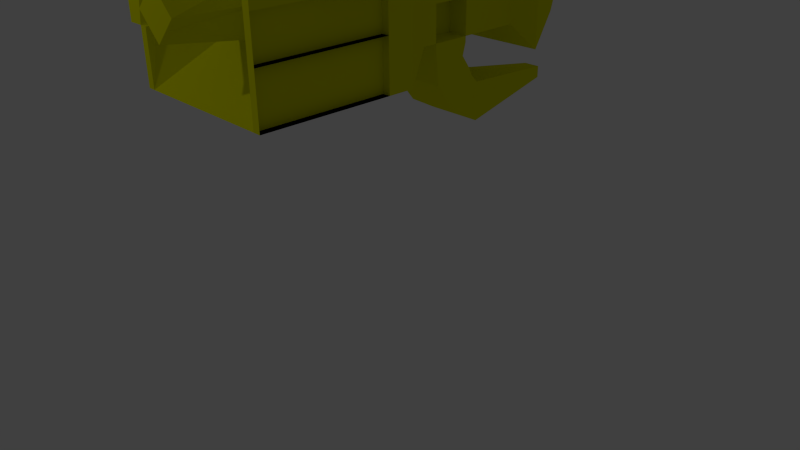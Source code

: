 # Source: GrappleGun.blend  (saved by Blender 2.68.0; exported with 4.5.12 LTS)
import bpy
from mathutils import Matrix  # noqa: F401  (used for matrix-valued properties, if any)

bpy.ops.wm.read_factory_settings(use_empty=True)
scene = bpy.context.scene
scene.name = 'Scene'

# ---- collections
col_collection_1 = bpy.data.collections.new('Collection 1'); scene.collection.children.link(col_collection_1)

# ---- materials (node trees are filled in below, after node groups)
mat_material = bpy.data.materials.new('Material')
mat_material.alpha_threshold = 0.0
mat_material.use_transparent_shadow = False
mat_material.diffuse_color = (0.7893, 0.8, 0.0, 1.0)
mat_material.specular_color = (0.9679, 0.1412, 1.0)
mat_material.roughness = 0.5
mat_material.specular_intensity = 0.7737
mat_material.line_color = (0.0, 0.0, 0.0, 1.0)

# ---- material node trees

# ---- world
world_world = bpy.data.worlds.new('World'); scene.world = world_world
world_world.color = (0.05088, 0.05088, 0.05088)
world_world.use_sun_shadow = False
world_world.sun_shadow_jitter_overblur = 0.0
world_world.cycles.sampling_method = 'MANUAL'
world_world.cycles.sample_map_resolution = 256

# ---- cameras
cam_camera = bpy.data.cameras.new('Camera')
cam_camera.clip_end = 100.0
cam_camera.lens = 35.0
cam_camera.sensor_width = 32.0
cam_camera.sensor_height = 18.0
cam_camera.ortho_scale = 7.314
cam_camera.dof.focus_distance = 0.0
cam_camera.dof.aperture_fstop = 128.0

# ---- lights
light_lamp = bpy.data.lights.new('Lamp', 'POINT')
light_lamp.transmission_factor = 0.0
light_lamp.cutoff_distance = 30.0
light_lamp.energy = 100.0
light_lamp.shadow_buffer_clip_start = 1.001
light_lamp.shadow_soft_size = 0.1
light_lamp.shadow_maximum_resolution = 0.006
light_lamp.use_absolute_resolution = True
light_lamp.cycles.use_multiple_importance_sampling = False

# ---- meshes
me_cube = bpy.data.meshes.new('Cube')
me_cube.from_pydata([(0.4496, -0.04994, -0.02084), (1.0, -1.0, -0.5712), (-1.0, -1.0, -0.5712), (-0.4496, -0.04994, -0.02084), (0.4664, 0.0232, 0.4629), (1.0, -1.0, 1.0), (-1.0, -1.0, 1.0), (-0.4664, 0.0232, 0.4629), (1.0, -1.25, -1.0), (-1.0, -1.25, -1.0), (1.0, -1.25, 1.0), (-1.0, -1.25, 1.0), (0.7155, -1.405, -0.7155), (-0.7155, -1.405, -0.7155), (0.7155, -1.405, 0.7155), (-0.7155, -1.405, 0.7155), (0.7155, -2.862, -0.7155), (-0.7155, -2.862, -0.7155), (0.7155, -2.862, 0.7155), (-0.7155, -2.862, 0.7155), (1.022, -3.335, -1.022), (-1.022, -3.335, -1.022), (1.022, -3.335, 1.022), (-1.022, -3.335, 1.022), (1.022, -3.667, -1.022), (-1.022, -3.667, -1.022), (1.022, -3.667, 1.022), (-1.022, -3.667, 1.022), (-1.022, -5.3, -1.022), (0.9221, -5.306, -1.022), (-0.6778, -5.3, -1.022), (0.9221, -5.306, 1.022), (-0.9221, -5.306, 1.022), (-1.176e-06, -5.306, -1.022), (0.9221, -5.306, 0.1239), (-1.022, -5.306, -0.3407), (-1.653e-06, -5.306, 1.083), (-0.3643, -5.306, -1.022), (0.9221, -5.306, 0.6349), (-0.9221, -5.306, 0.3407), (-0.2555, -5.306, 1.083), (0.357, -5.306, -1.022), (0.9221, -5.306, -0.3872), (-0.9221, -5.306, -1.022), (0.2555, -5.306, 1.083), (-0.366, -4.548, -3.576e-07), (0.366, -4.548, -3.576e-07), (-1.222e-06, -4.548, -0.366), (-1.401e-06, -4.548, 0.366), (-0.366, -4.548, 0.366), (-0.366, -4.548, -0.366), (0.366, -4.548, -0.366), (0.366, -4.548, 0.366), (-2.765e-06, -5.661, -3.618e-07), (-0.1487, -5.661, 0.1487), (0.1487, -5.661, -0.1487), (-0.1487, -5.661, -0.1487), (0.1487, -5.661, 0.1487), (-2.787e-06, -5.661, 0.2974), (-0.2974, -5.661, -3.762e-07), (-2.753e-06, -5.661, -0.2974), (0.2974, -5.661, -3.419e-07), (1.022, -3.667, 1.083), (-1.022, -3.667, 1.083), (2.007e-07, -0.04994, -0.02084), (0.0, -1.0, -0.5712), (1.388e-07, 0.09172, 0.4596), (-5.364e-07, -1.0, 1.0), (-1.788e-07, -1.25, -1.0), (-5.96e-07, -1.25, 1.0), (-2.98e-07, -1.405, -0.7155), (-5.96e-07, -1.405, 0.7155), (-7.153e-07, -2.862, -0.7155), (-1.013e-06, -2.862, 0.7155), (-7.153e-07, -3.335, -1.022), (-1.192e-06, -3.335, 1.022), (-8.345e-07, -3.667, -1.022), (-1.311e-06, -3.667, 1.022), (-1.192e-06, -5.3, -1.022), (-1.311e-06, -3.667, 1.083), (-1.022, -5.306, 1.022), (1.022, -5.306, 1.022), (1.022, -5.306, -1.022), (-1.022, -5.306, -1.022), (-1.022, -5.306, 1.083), (1.022, -5.306, 1.083), (-1.176e-06, -5.306, -1.022), (-1.653e-06, -5.306, 1.083), (-1.022, -5.503, 1.083), (-1.694e-06, -5.503, 1.083), (1.022, -5.503, 1.083), (-0.511, -5.306, 1.083), (0.511, -5.306, 1.083), (-1.022, -5.405, 1.083), (1.022, -5.405, 1.083), (-0.511, -5.503, 1.083), (0.511, -5.503, 1.083), (-0.511, -5.405, 1.083), (0.511, -5.405, 1.083), (-0.2555, -5.306, 1.083), (-0.2555, -5.503, 1.083), (0.2555, -5.306, 1.083), (0.2555, -5.503, 1.083), (-0.511, -5.454, 1.083), (-0.511, -5.355, 1.083), (-0.2555, -5.405, 1.083), (0.511, -5.454, 1.083), (0.511, -5.355, 1.083), (0.2555, -5.405, 1.083), (0.2555, -5.454, 1.083), (-0.2555, -5.454, 1.083), (-0.2555, -5.355, 1.083), (0.2555, -5.355, 1.083), (-0.2739, -5.352, 1.678), (0.2739, -5.352, 1.678), (-0.2739, -5.458, 1.678), (0.2739, -5.458, 1.678), (-0.2739, -5.405, 1.678), (0.2739, -5.405, 1.678), (-0.1369, -5.352, 1.678), (-0.1369, -5.458, 1.678), (0.1369, -5.352, 1.678), (0.1369, -5.458, 1.678), (-0.2739, -5.431, 1.678), (-0.2739, -5.378, 1.678), (-0.1369, -5.405, 1.678), (0.2739, -5.431, 1.678), (0.2739, -5.378, 1.678), (0.1369, -5.405, 1.678), (0.1369, -5.431, 1.678), (-0.1369, -5.431, 1.678), (-0.1369, -5.378, 1.678), (0.1369, -5.378, 1.678), (-1.657e-06, -5.306, 1.222), (-1.693e-06, -5.503, 1.222), (-1.675e-06, -5.405, 1.222), (-0.2211, -5.306, 1.222), (-1.666e-06, -5.355, 1.222), (-0.2211, -5.503, 1.222), (0.2211, -5.306, 1.222), (-1.684e-06, -5.454, 1.222), (0.2211, -5.503, 1.222), (-0.2211, -5.405, 1.222), (0.2211, -5.405, 1.222), (0.2211, -5.454, 1.222), (-0.2211, -5.454, 1.222), (-0.2211, -5.355, 1.222), (0.2211, -5.355, 1.222), (-0.7155, -1.405, 0.0), (-0.7155, -2.862, -1.192e-07), (-0.7155, -2.133, 0.7155), (-0.7155, -2.133, -0.7155), (-0.7155, -2.133, -5.96e-08), (-0.7155, -2.862, 0.3577), (-0.7155, -2.498, 0.7155), (-0.7155, -2.498, -8.941e-08), (-0.7155, -2.133, 0.3577), (-0.7155, -2.498, 0.3577), (-1.665, -2.862, 0.7155), (-1.665, -2.862, -5.96e-07), (-1.665, -2.862, 0.3577), (-1.665, -2.498, 0.7155), (-1.665, -2.498, -5.662e-07), (-1.665, -2.498, 0.3577), (-1.349, -2.498, 0.2662), (-1.495, -2.498, 0.2662), (-1.495, -2.862, 0.2662), (-1.349, -2.862, 0.2662), (-1.349, -2.498, 0.1711), (-1.495, -2.498, 0.1711), (-1.349, -2.862, -3.137e-07), (-1.495, -2.862, -4.727e-07), (-1.495, -2.498, -4.429e-07), (-1.349, -2.498, -2.839e-07), (-1.349, -2.862, 0.1711), (-1.495, -2.862, 0.1711), (-1.022, -3.335, -0.3407), (-1.022, -3.335, 0.3407), (-1.022, -3.667, -0.3407), (-1.022, -3.667, 0.3407), (-1.022, -5.306, -0.3407), (-1.022, -5.306, 0.3407), (-1.222, -3.667, -0.3407), (-1.222, -3.667, 0.3407), (-1.222, -5.306, -0.3407), (-1.222, -5.306, 0.3407), (-1.304, -4.104, -0.1591), (-1.304, -4.104, 0.1591), (-1.304, -4.869, -0.1591), (-1.304, -4.869, 0.1591), (-1.519, -4.104, -0.1591), (-1.519, -4.104, 0.1591), (-1.519, -4.869, -0.1591), (-1.519, -4.869, 0.1591), (-1.304, -4.486, 0.1591), (-1.519, -4.486, 0.1591), (-1.412, -4.104, 0.1591), (-1.412, -4.869, 0.1591), (-1.412, -4.486, 0.1591), (-1.304, -4.678, 0.1591), (-1.519, -4.678, 0.1591), (-1.358, -4.869, 0.1591), (-1.466, -4.869, 0.1591), (-1.466, -4.486, 0.1591), (-1.358, -4.486, 0.1591), (-1.412, -4.678, 0.1591), (-1.466, -4.678, 0.1591), (-1.358, -4.678, 0.1591), (-1.412, -4.79, 0.3559), (-1.403, -4.79, 0.3559), (-1.421, -4.79, 0.3559), (-1.412, -4.757, 0.3559), (-1.421, -4.757, 0.3559), (-1.403, -4.757, 0.3559), (0.7155, -2.674, 0.7155), (0.7155, -2.188, 0.7155), (0.7155, -2.188, -0.7155), (0.7155, -2.674, -0.7155), (-8.204e-07, -2.188, 0.7155), (-9.594e-07, -2.674, 0.7155), (-5.223e-07, -2.188, -0.7155), (-6.614e-07, -2.674, -0.7155), (0.7155, -2.188, -0.7868), (0.7155, -2.674, -0.7868), (-5.223e-07, -2.188, -0.7868), (-6.614e-07, -2.674, -0.7868), (0.7155, -2.231, -0.9404), (0.7155, -2.631, -1.217), (-5.364e-07, -2.231, -0.9404), (-6.557e-07, -2.631, -1.217), (0.7155, -2.11, -1.115), (0.7155, -2.51, -1.391), (-5.364e-07, -2.11, -1.115), (-6.557e-07, -2.51, -1.391), (0.7155, -2.078, -1.193), (0.7155, -2.343, -1.6), (-5.364e-07, -2.078, -1.193), (-6.557e-07, -2.343, -1.6), (0.7155, -1.98, -1.304), (0.7155, -1.98, -1.79), (-5.364e-07, -1.98, -1.304), (-6.557e-07, -1.98, -1.79), (0.4673, -0.487, -1.472), (0.4673, -0.487, -1.621), (0.2482, -0.487, -1.472), (0.2482, -0.487, -1.621), (0.4548, -0.02723, 0.1294), (0.459, -0.008943, 0.2504), (0.4632, 0.009342, 0.3713), (1.0, -1.0, -0.08321), (1.0, -1.0, 0.3096), (1.0, -1.0, 0.7024), (-1.0, -1.0, -0.08321), (-1.0, -1.0, 0.3096), (-1.0, -1.0, 0.7024), (-0.4548, -0.02723, 0.1294), (-0.459, -0.008943, 0.2504), (-0.4632, 0.009342, 0.3713), (1.0, -1.25, -0.3788), (1.0, -1.25, 0.1212), (1.0, -1.25, 0.6212), (-1.0, -1.25, -0.3788), (-1.0, -1.25, 0.1212), (-1.0, -1.25, 0.6212), (0.7155, -1.405, -0.271), (0.7155, -1.405, 0.0867), (0.7155, -1.405, 0.4444), (0.7155, -2.862, -0.271), (0.7155, -2.862, 0.0867), (0.7155, -2.862, 0.4444), (1.022, -3.335, -0.3872), (1.022, -3.335, 0.1239), (1.022, -3.335, 0.6349), (1.022, -3.667, -0.3872), (1.022, -3.667, 0.1239), (1.022, -3.667, 0.6349), (1.815e-07, -0.005946, 0.1284), (1.66e-07, 0.02947, 0.2485), (1.505e-07, 0.06488, 0.3686), (1.022, -5.306, 0.6349), (1.022, -5.306, 0.1239), (1.022, -5.306, -0.3872), (0.7155, -2.188, 0.4444), (0.7155, -2.188, 0.0867), (0.7155, -2.188, -0.271), (0.7155, -2.674, 0.4444), (0.7155, -2.674, 0.0867), (0.7155, -2.674, -0.271), (0.4498, -2.188, -0.7155), (0.4498, -2.674, -0.7155), (0.4498, -2.188, 0.4444), (0.4498, -2.188, 0.0867), (0.4498, -2.188, -0.271), (0.4498, -2.674, 0.4444), (0.4498, -2.674, 0.0867), (0.4498, -2.674, -0.271), (1.022, -3.667, 0.3794), (1.022, -5.306, 0.3794), (1.022, -4.486, 0.1239), (1.022, -4.486, 0.6349), (1.022, -4.486, 0.3794), (1.277, -3.789, 0.162), (1.277, -3.789, 0.3413), (1.277, -4.364, 0.162), (1.277, -4.364, 0.3413), (-1.022, -5.306, 1.014), (1.022, -5.306, 1.014), (-1.022, -5.503, 1.014), (1.022, -5.503, 1.014), (-0.511, -5.306, 1.014), (0.511, -5.306, 1.014), (-1.022, -5.405, 1.014), (1.022, -5.405, 1.014), (-0.511, -5.503, 1.014), (0.511, -5.503, 1.014), (-0.511, -5.405, 1.014), (0.511, -5.405, 1.014), (-0.511, -5.454, 1.014), (-0.511, -5.355, 1.014), (0.511, -5.454, 1.014), (0.511, -5.355, 1.014), (-0.9221, -3.667, -0.3407), (-0.9221, -3.667, -1.022), (-0.9221, -5.306, -1.022), (-0.9221, -5.306, -0.3407), (0.9221, -3.667, -1.022), (0.9221, -3.667, -0.3872), (0.9221, -5.306, -0.3872), (0.9221, -5.306, -1.022), (0.9221, -3.667, 0.6349), (0.9221, -3.667, 1.022), (0.9221, -5.306, 1.022), (0.9221, -5.306, 0.6349), (0.9221, -4.486, 0.6349), (-0.9221, -3.667, 1.022), (-0.9221, -3.667, 0.3407), (-0.9221, -5.306, 0.3407), (-0.9221, -5.306, 1.022), (0.9221, -3.667, -0.3872), (0.9221, -3.667, 0.1239), (0.9221, -4.486, 0.1239), (0.9221, -5.306, 0.1239), (0.9221, -5.306, -0.3872)], [(78, 28)], [(64, 65, 2, 3), (66, 7, 6, 67), (248, 4, 5, 251), (67, 6, 11, 69), (254, 6, 7, 257), (276, 64, 3, 255), (69, 11, 15, 71), (251, 5, 10, 260), (252, 2, 9, 261), (65, 1, 8, 68), (71, 15, 150, 154, 19, 73, 219, 218), (11, 263, 262, 261, 9, 13, 148, 15), (68, 8, 12, 70), (260, 10, 14, 266), (73, 19, 23, 75), (221, 217, 16, 72), (285, 214, 18, 269), (152, 151, 17, 149, 155), (75, 23, 27, 77), (269, 18, 22, 272), (19, 153, 149, 17, 21, 176, 177, 23), (72, 16, 20, 74), (81, 26, 62, 85), (74, 20, 24, 76), (272, 22, 26, 275), (176, 21, 25, 178), (49, 40, 32, 39), (50, 45, 35, 43), (50, 47, 56, 59), (52, 44, 36, 48), (45, 49, 39, 35), (47, 51, 60, 56), (48, 36, 40, 49), (37, 50, 43, 30), (33, 47, 50, 37), (48, 49, 58, 57), (41, 51, 47, 33), (29, 42, 51, 41), (42, 34, 46, 51), (51, 46, 55, 60), (34, 38, 52, 46), (38, 31, 44, 52), (60, 55, 53, 56), (53, 57, 58, 54), (56, 53, 54, 59), (55, 61, 57, 53), (52, 48, 57, 61), (45, 50, 59, 54), (49, 45, 54, 58), (46, 52, 61, 55), (77, 27, 63, 79), (0, 1, 65, 64), (4, 66, 67, 5), (5, 67, 69, 10), (246, 0, 64, 276), (10, 69, 71, 14), (2, 65, 68, 9), (214, 219, 73, 18), (9, 68, 70, 13), (18, 73, 75, 22), (13, 70, 220, 221, 72, 17, 151), (22, 75, 77, 26), (17, 72, 74, 21), (21, 74, 76, 25), (26, 77, 79, 62), (76, 24, 82, 86), (79, 63, 84, 91, 99, 87), (27, 80, 84, 63), (25, 76, 86, 83), (62, 79, 87, 101, 92, 85), (90, 94, 312, 308), (108, 112, 147, 143), (99, 91, 113, 119), (92, 101, 121, 114), (107, 98, 316, 320), (98, 106, 319, 316), (104, 91, 309, 318), (109, 108, 143, 144), (97, 103, 123, 117), (106, 98, 118, 126), (87, 99, 136, 133), (101, 87, 133, 139), (89, 102, 141, 134), (109, 102, 122, 129), (102, 109, 144, 141), (105, 110, 145, 142), (111, 99, 119, 131), (112, 108, 128, 132), (103, 95, 115, 123), (100, 89, 134, 138), (130, 123, 115, 120), (131, 124, 117, 125), (126, 129, 122, 116), (118, 128, 129, 126), (125, 117, 123, 130), (119, 113, 124, 131), (127, 132, 128, 118), (114, 121, 132, 127), (107, 92, 114, 127), (105, 111, 131, 125), (110, 105, 125, 130), (102, 96, 116, 122), (95, 100, 120, 115), (96, 106, 126, 116), (91, 104, 124, 113), (101, 112, 132, 121), (100, 110, 130, 120), (108, 109, 129, 128), (98, 107, 127, 118), (104, 97, 117, 124), (144, 140, 134, 141), (147, 137, 135, 143), (143, 135, 140, 144), (140, 145, 138, 134), (135, 142, 145, 140), (137, 146, 142, 135), (133, 136, 146, 137), (139, 133, 137, 147), (112, 101, 139, 147), (111, 105, 142, 146), (99, 111, 146, 136), (110, 100, 138, 145), (165, 169, 163, 161), (15, 148, 152, 156, 150), (148, 13, 151, 152), (166, 165, 161, 158), (150, 156, 157, 154), (156, 152, 155, 157), (163, 162, 159, 160), (161, 163, 160, 158), (172, 171, 159, 162), (171, 175, 160, 159), (169, 172, 162, 163), (175, 166, 158, 160), (154, 157, 168, 164), (164, 168, 169, 165), (19, 154, 164, 167), (167, 164, 165, 166), (155, 149, 170, 173), (173, 170, 171, 172), (149, 153, 174, 170), (170, 174, 175, 171), (157, 155, 173, 168), (168, 173, 172, 169), (153, 19, 167, 174), (174, 167, 166, 175), (23, 177, 179, 27), (177, 176, 178, 179), (178, 180, 184, 182), (182, 184, 188, 186), (179, 178, 182, 183), (181, 179, 183, 185), (180, 181, 185, 184), (186, 188, 192, 190), (183, 182, 186, 187), (184, 185, 189, 188), (185, 183, 187, 194, 199, 189), (191, 190, 192, 193, 200, 195), (198, 196, 191, 195, 203), (187, 186, 190, 191, 196), (188, 189, 201, 197, 202, 193, 192), (206, 203, 195, 200), (207, 204, 198, 205), (194, 187, 196, 198, 204), (202, 206, 200, 193), (197, 201, 209, 208), (205, 198, 203, 206), (202, 197, 208, 210), (189, 199, 207, 201), (199, 194, 204, 207), (208, 211, 212, 210), (209, 213, 211, 208), (206, 202, 210, 212), (207, 205, 211, 213), (201, 207, 213, 209), (205, 206, 212, 211), (70, 12, 216, 220), (217, 221, 225, 223), (266, 14, 215, 282), (282, 215, 214, 285), (14, 71, 218, 215), (215, 218, 219, 214), (223, 225, 229, 227), (221, 220, 224, 225), (216, 217, 223, 222), (220, 216, 222, 224), (227, 229, 233, 231), (224, 222, 226, 228), (222, 223, 227, 226), (225, 224, 228, 229), (231, 233, 237, 235), (226, 227, 231, 230), (229, 228, 232, 233), (228, 226, 230, 232), (235, 237, 241, 239), (233, 232, 236, 237), (232, 230, 234, 236), (230, 231, 235, 234), (239, 241, 245, 243), (234, 235, 239, 238), (237, 236, 240, 241), (236, 234, 238, 240), (244, 242, 243, 245), (238, 239, 243, 242), (241, 240, 244, 245), (240, 238, 242, 244), (0, 246, 249, 1), (246, 247, 250, 249), (247, 248, 251, 250), (2, 252, 255, 3), (252, 253, 256, 255), (253, 254, 257, 256), (66, 278, 257, 7), (278, 277, 256, 257), (277, 276, 255, 256), (1, 249, 258, 8), (249, 250, 259, 258), (250, 251, 260, 259), (6, 254, 263, 11), (254, 253, 262, 263), (253, 252, 261, 262), (8, 258, 264, 12), (258, 259, 265, 264), (259, 260, 266, 265), (217, 287, 267, 16), (287, 286, 268, 267), (286, 285, 269, 268), (16, 267, 270, 20), (267, 268, 271, 270), (268, 269, 272, 271), (20, 270, 273, 24), (270, 271, 274, 273), (271, 272, 275, 296, 274), (4, 248, 278, 66), (248, 247, 277, 278), (247, 246, 276, 277), (300, 299, 279, 297), (12, 264, 284, 216), (264, 265, 283, 284), (265, 266, 282, 283), (284, 287, 295, 292), (284, 283, 286, 287), (216, 284, 292, 288), (288, 292, 295, 289), (291, 290, 293, 294), (282, 285, 293, 290), (285, 286, 294, 293), (287, 217, 289, 295), (286, 283, 291, 294), (283, 282, 290, 291), (217, 216, 288, 289), (298, 300, 297, 280), (300, 298, 303, 304), (296, 275, 299, 300), (301, 302, 304, 303), (274, 296, 302, 301), (296, 300, 304, 302), (298, 274, 301, 303), (96, 102, 101, 92, 107, 98, 106), (91, 99, 100, 95), (99, 101, 102, 100), (315, 311, 307, 313, 317), (309, 305, 311, 315, 318), (312, 316, 319, 314, 308), (306, 310, 320, 316, 312), (96, 90, 308, 314), (85, 92, 310, 306), (88, 95, 313, 307), (103, 97, 315, 317), (91, 84, 305, 309), (84, 93, 311, 305), (106, 96, 314, 319), (97, 104, 318, 315), (92, 107, 320, 310), (95, 103, 317, 313), (93, 88, 307, 311), (94, 85, 306, 312), (84, 88, 95, 91), (90, 96, 92, 85), (321, 322, 323, 324), (25, 322, 321, 178), (83, 323, 322, 25), (180, 324, 323, 83), (178, 321, 324, 180), (325, 326, 327, 328), (273, 326, 325, 24), (281, 327, 326, 273), (82, 328, 327, 281), (24, 325, 328, 82), (329, 330, 331, 332, 333), (26, 330, 329, 275), (81, 331, 330, 26), (279, 332, 331, 81), (299, 333, 332, 279), (275, 329, 333, 299), (334, 335, 336, 337), (179, 335, 334, 27), (181, 336, 335, 179), (80, 337, 336, 181), (27, 334, 337, 80), (338, 339, 340, 341, 342), (274, 339, 338, 273), (298, 340, 339, 274), (280, 341, 340, 298), (281, 342, 341, 280), (273, 338, 342, 281), (180, 336, 181), (34, 280, 279, 332)])
me_cube.materials.append(mat_material)
me_cube.use_remesh_preserve_volume = False
me_cube.use_remesh_preserve_attributes = False
me_cube.use_mirror_vertex_groups = False
me_cube.update()

# ---- objects
ob_grapplegun = bpy.data.objects.new('GrappleGun', me_cube)
ob_lamp = bpy.data.objects.new('Lamp', light_lamp)
ob_camera = bpy.data.objects.new('Camera', cam_camera)

# ---- transforms, parenting, visibility, modifiers, constraints
ob_grapplegun.location = (0.0, 3.06, 3.512)
ob_grapplegun.lock_rotations_4d = False
ob_grapplegun.empty_display_type = 'ARROWS'
ob_grapplegun.lineart.crease_threshold = 0.0
ob_lamp.location = (-3.114, -6.873, 7.064)
ob_lamp.rotation_euler = (0.6503, 0.05522, 1.866)
ob_lamp.lock_rotations_4d = False
ob_lamp.empty_display_type = 'ARROWS'
ob_lamp.color = (0.0, 0.0, 0.0, 0.0)
ob_lamp.lineart.crease_threshold = 0.0
ob_camera.location = (7.481, -6.508, 5.344)
ob_camera.rotation_euler = (1.109, 0.01082, 0.8149)
ob_camera.lock_rotations_4d = False
ob_camera.empty_display_type = 'ARROWS'
ob_camera.color = (0.0, 0.0, 0.0, 0.0)
ob_camera.display_type = 'WIRE'
ob_camera.lineart.crease_threshold = 0.0

# ---- collection membership
col_collection_1.objects.link(ob_grapplegun)
col_collection_1.objects.link(ob_lamp)
col_collection_1.objects.link(ob_camera)

# ---- scene / render settings (as saved in the file)
scene.camera = ob_camera
scene.frame_start = 1; scene.frame_end = 250; scene.frame_set(1)
scene.render.engine = 'BLENDER_EEVEE_NEXT'
scene.render.image_settings.color_mode = 'RGB'
scene.render.image_settings.compression = 90
scene.render.resolution_percentage = 50
scene.render.dither_intensity = 0.0
scene.cycles.use_denoising = False
scene.cycles.samples = 10
scene.cycles.sampling_pattern = 'TABULATED_SOBOL'
scene.cycles.light_sampling_threshold = 0.0
scene.cycles.use_adaptive_sampling = False
scene.cycles.use_light_tree = False
scene.cycles.blur_glossy = 0.0
scene.cycles.volume_bounces = 1
scene.cycles.pixel_filter_type = 'GAUSSIAN'
scene.cycles.sample_clamp_indirect = 0.0
scene.view_settings.view_transform = 'Standard'
bpy.context.view_layer.update()
